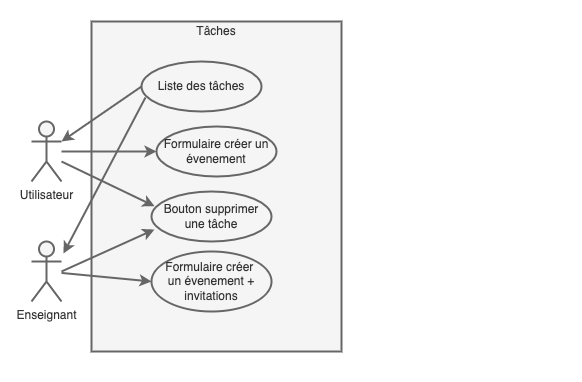

The diagram above was exported from draw.io. Its source (the exported page's mxGraphModel, read from the mxfile embedded in the PNG):
<mxGraphModel dx="946" dy="514" grid="1" gridSize="10" guides="1" tooltips="1" connect="1" arrows="1" fold="1" page="1" pageScale="1" pageWidth="827" pageHeight="1169" math="0" shadow="0">
  <root>
    <object label="" id="0">
      <mxCell />
    </object>
    <mxCell id="1" parent="0" />
    <mxCell id="32" value="" style="rounded=0;whiteSpace=wrap;html=1;strokeWidth=2;fillColor=#FFFFFF;strokeColor=none;" parent="1" vertex="1">
      <mxGeometry x="80" y="10" width="580" height="380" as="geometry" />
    </mxCell>
    <mxCell id="7" value="" style="rounded=0;whiteSpace=wrap;html=1;strokeWidth=2;fillColor=#f5f5f5;strokeColor=#666666;fontColor=#333333;" parent="1" vertex="1">
      <mxGeometry x="170" y="30" width="250" height="330" as="geometry" />
    </mxCell>
    <mxCell id="17" value="" style="rounded=0;orthogonalLoop=1;jettySize=auto;html=1;strokeWidth=2;fillColor=#f5f5f5;strokeColor=#666666;exitX=0;exitY=0.5;exitDx=0;exitDy=0;entryX=1;entryY=0.3333333333333333;entryDx=0;entryDy=0;entryPerimeter=0;labelBackgroundColor=#666666;fontColor=#F0F0F0;" parent="1" source="12" target="4" edge="1">
      <mxGeometry relative="1" as="geometry">
        <mxPoint x="140" y="190" as="sourcePoint" />
        <mxPoint x="140" y="190" as="targetPoint" />
      </mxGeometry>
    </mxCell>
    <mxCell id="18" style="rounded=0;orthogonalLoop=1;jettySize=auto;html=1;strokeWidth=2;fillColor=#f5f5f5;strokeColor=#666666;entryX=0;entryY=0.5;entryDx=0;entryDy=0;" parent="1" target="14" edge="1">
      <mxGeometry relative="1" as="geometry">
        <mxPoint x="140" y="160" as="sourcePoint" />
        <mxPoint x="140" y="200" as="targetPoint" />
      </mxGeometry>
    </mxCell>
    <mxCell id="4" value="Utilisateur" style="shape=umlActor;verticalLabelPosition=bottom;verticalAlign=top;html=1;outlineConnect=0;strokeWidth=2;fillColor=#f5f5f5;strokeColor=#666666;fontColor=#333333;" parent="1" vertex="1">
      <mxGeometry x="110" y="130" width="30" height="60" as="geometry" />
    </mxCell>
    <mxCell id="9" value="Tâches" style="text;html=1;align=center;verticalAlign=middle;whiteSpace=wrap;rounded=0;strokeWidth=2;fontColor=#333333;" parent="1" vertex="1">
      <mxGeometry x="230" y="30" width="130" height="20" as="geometry" />
    </mxCell>
    <mxCell id="12" value="Liste des tâches" style="ellipse;whiteSpace=wrap;html=1;strokeWidth=2;fillColor=#f5f5f5;strokeColor=#666666;fontColor=#333333;" parent="1" vertex="1">
      <mxGeometry x="220" y="70" width="120" height="50" as="geometry" />
    </mxCell>
    <mxCell id="14" value="Formulaire créer un évenement" style="ellipse;whiteSpace=wrap;html=1;strokeWidth=2;fillColor=#f5f5f5;strokeColor=#666666;fontColor=#333333;" parent="1" vertex="1">
      <mxGeometry x="235" y="135" width="120" height="50" as="geometry" />
    </mxCell>
    <mxCell id="39" value="Bouton supprimer&lt;br&gt;une tâche" style="ellipse;whiteSpace=wrap;html=1;strokeWidth=2;fillColor=#f5f5f5;strokeColor=#666666;fontColor=#333333;" parent="1" vertex="1">
      <mxGeometry x="230" y="200" width="120" height="50" as="geometry" />
    </mxCell>
    <mxCell id="40" style="rounded=0;orthogonalLoop=1;jettySize=auto;html=1;strokeWidth=2;fillColor=#f5f5f5;strokeColor=#666666;entryX=0.026;entryY=0.294;entryDx=0;entryDy=0;entryPerimeter=0;" parent="1" target="39" edge="1">
      <mxGeometry relative="1" as="geometry">
        <mxPoint x="140" y="170" as="sourcePoint" />
        <mxPoint x="270" y="245" as="targetPoint" />
      </mxGeometry>
    </mxCell>
    <mxCell id="45" value="Enseignant" style="shape=umlActor;verticalLabelPosition=bottom;verticalAlign=top;html=1;outlineConnect=0;strokeWidth=2;fillColor=#f5f5f5;strokeColor=#666666;fontColor=#333333;" parent="1" vertex="1">
      <mxGeometry x="110" y="250" width="30" height="60" as="geometry" />
    </mxCell>
    <mxCell id="46" value="Formulaire créer &lt;br&gt;un évenement + invitations" style="ellipse;whiteSpace=wrap;html=1;strokeWidth=2;fillColor=#f5f5f5;strokeColor=#666666;fontColor=#333333;" parent="1" vertex="1">
      <mxGeometry x="230" y="260" width="120" height="60" as="geometry" />
    </mxCell>
    <mxCell id="47" style="rounded=0;orthogonalLoop=1;jettySize=auto;html=1;strokeWidth=2;fillColor=#f5f5f5;strokeColor=#666666;entryX=0;entryY=0.5;entryDx=0;entryDy=0;" parent="1" source="45" target="46" edge="1">
      <mxGeometry relative="1" as="geometry">
        <mxPoint x="136.88" y="257.65" as="sourcePoint" />
        <mxPoint x="229.9999999999999" y="302.35" as="targetPoint" />
      </mxGeometry>
    </mxCell>
    <mxCell id="yVZpwi5OZPwfvXSNirAA-51" style="rounded=0;orthogonalLoop=1;jettySize=auto;html=1;strokeWidth=2;fillColor=#f5f5f5;strokeColor=#666666;entryX=0.025;entryY=0.76;entryDx=0;entryDy=0;entryPerimeter=0;" edge="1" parent="1" target="39">
      <mxGeometry relative="1" as="geometry">
        <mxPoint x="140" y="279.99857142857144" as="sourcePoint" />
        <mxPoint x="230" y="270" as="targetPoint" />
      </mxGeometry>
    </mxCell>
    <mxCell id="yVZpwi5OZPwfvXSNirAA-52" style="rounded=0;orthogonalLoop=1;jettySize=auto;html=1;strokeWidth=2;fillColor=#f5f5f5;strokeColor=#666666;entryX=0.033;entryY=0.72;entryDx=0;entryDy=0;entryPerimeter=0;exitX=0.033;exitY=0.72;exitDx=0;exitDy=0;exitPerimeter=0;" edge="1" parent="1" source="12">
      <mxGeometry relative="1" as="geometry">
        <mxPoint x="230" y="200" as="sourcePoint" />
        <mxPoint x="142" y="261.9985714285715" as="targetPoint" />
      </mxGeometry>
    </mxCell>
  </root>
</mxGraphModel>